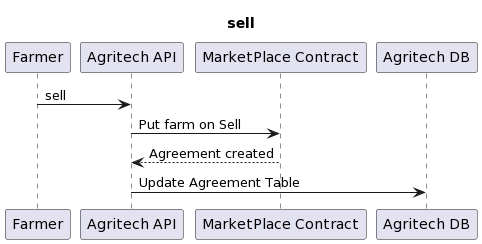

The diagram above was rendered by PlantUML. Its source (embedded in the PNG):
@startuml
title sell

Farmer ->"Agritech API" :  sell
"Agritech API" -> "MarketPlace Contract":Put farm on Sell
"Agritech API" <-- "MarketPlace Contract" : Agreement created
"Agritech API" -> "Agritech DB" : Update Agreement Table
@enduml